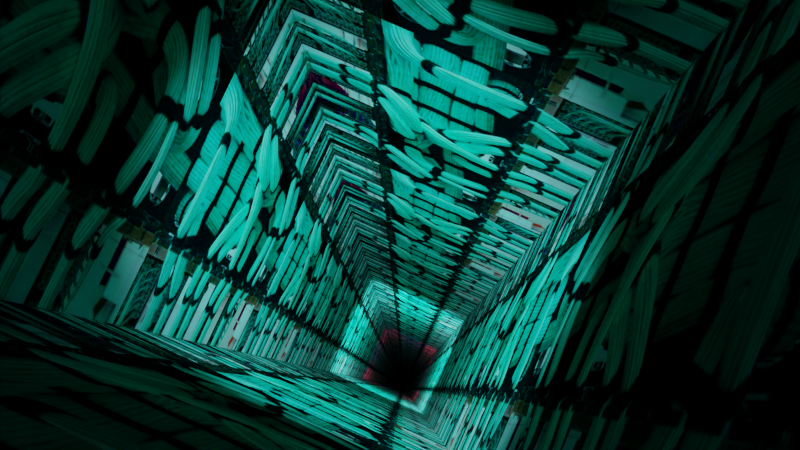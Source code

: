 # Source: carilien_service_tunnel_mod_2.blend  (saved by Blender 2.93.21; exported with 4.5.12 LTS)
import bpy
from mathutils import Matrix  # noqa: F401  (used for matrix-valued properties, if any)

bpy.ops.wm.read_factory_settings(use_empty=True)
scene = bpy.context.scene
scene.name = 'Scene'

# ---- collections
col_collection = bpy.data.collections.new('Collection'); scene.collection.children.link(col_collection)

# ---- images (referenced by path relative to the original .blend; pixels are not part of the script)
import os
ASSET_DIR = os.environ.get("B2B_ASSET_DIR", "")  # directory of the original .blend (textures are referenced by path, not embedded)
HERE = os.path.dirname(os.path.abspath(__file__))  # packed textures are extracted next to this script under _unpacked/

def load_image(name, relpath, width, height, colorspace="sRGB"):
    """Load a texture the original file referenced (path relative to the .blend, or extracted next to this script)."""
    p = next((c for c in (os.path.join(HERE, relpath), os.path.join(ASSET_DIR, relpath)) if relpath and os.path.exists(c)), "")
    if p:
        img = bpy.data.images.load(p, check_existing=True)
        img.name = name
    else:  # same state as the original file: an image datablock whose file is absent (Cycles renders it pink)
        img = bpy.data.images.new(name, width, height)
        img.source = "FILE"
        img.filepath = "//" + (relpath or name)
    img.colorspace_settings.name = colorspace
    return img
img_carilien_shade_texture_png = load_image('carilien_shade_texture.png', '_unpacked/carilien_shade_texture.addee9fc.png', 575, 767, 'sRGB')

# ---- materials (node trees are filled in below, after node groups)
mat_carilien_shade_texture = bpy.data.materials.new('carilien_shade_texture')
mat_carilien_shade_texture.use_transparent_shadow = False

# ---- material node trees
mat_carilien_shade_texture.use_nodes = True; mat_carilien_shade_texture.node_tree.nodes.clear()
_N = mat_carilien_shade_texture.node_tree.nodes; _L = mat_carilien_shade_texture.node_tree.links
n0 = _N.new('ShaderNodeOutputMaterial'); n0.name = 'Material Output'; n0.location = (300, 300)
n1 = _N.new('ShaderNodeTexImage'); n1.name = 'Image Texture'; n1.location = (-200, 300)
n1.image = img_carilien_shade_texture_png
n1.extension = 'CLIP'
n2 = _N.new('ShaderNodeBsdfPrincipled'); n2.name = 'Principled BSDF'; n2.location = (0, 300)
n2.distribution = 'GGX'
n2.subsurface_method = 'BURLEY'
n2.inputs[2].default_value = 0.0
n2.inputs[3].default_value = 1.45
n2.inputs[13].default_value = 0.0
n3 = _N.new('ShaderNodeTexImage'); n3.name = 'Image Texture.001'; n3.location = (-290, -60)
n3.image = img_carilien_shade_texture_png
_L.new(n1.outputs[0], n2.inputs[0])
_L.new(n2.outputs[0], n0.inputs[0])
_L.new(n3.outputs[0], n2.inputs[27])
n0.is_active_output = True

# ---- world
world_world = bpy.data.worlds.new('World'); scene.world = world_world
world_world.use_nodes = True; world_world.node_tree.nodes.clear()
_N = world_world.node_tree.nodes; _L = world_world.node_tree.links
n0 = _N.new('ShaderNodeOutputWorld'); n0.name = 'World Output'; n0.location = (300, 300)
n1 = _N.new('ShaderNodeBackground'); n1.name = 'Background'; n1.location = (10, 300)
n1.inputs[0].default_value = (0.0, 0.0, 0.0, 1.0)
_L.new(n1.outputs[0], n0.inputs[0])
n0.is_active_output = True
world_world.color = (0.05088, 0.05088, 0.05088)
world_world.use_sun_shadow = False
world_world.sun_shadow_jitter_overblur = 0.0

# ---- cameras
cam_camera_001 = bpy.data.cameras.new('Camera.001')

# ---- lights
light_spot = bpy.data.lights.new('Spot', 'SPOT')
light_spot.color = (1.0, 0.0, 0.02672)
light_spot.transmission_factor = 0.0
light_spot.energy = 1e+04
light_spot.shadow_soft_size = 1.0
light_spot.shadow_maximum_resolution = 0.006
light_spot.use_absolute_resolution = True
light_spot.spot_blend = 0.0
light_spot.spot_size = 0.6597
light_area = bpy.data.lights.new('Area', 'AREA')
light_area.transmission_factor = 0.0
light_area.energy = 78.54
light_area.shadow_soft_size = 100.0
light_area.shadow_maximum_resolution = 0.006
light_area.use_absolute_resolution = True
light_area.size = 100.0
light_area.size_y = 1.0
light_spot_001 = bpy.data.lights.new('Spot.001', 'SPOT')
light_spot_001.color = (1.0, 0.9335, 0.9626)
light_spot_001.transmission_factor = 0.0
light_spot_001.energy = 1e+04
light_spot_001.shadow_soft_size = 1.0
light_spot_001.shadow_maximum_resolution = 0.006
light_spot_001.use_absolute_resolution = True
light_spot_001.spot_blend = 0.0
light_spot_001.spot_size = 0.6597
light_spot_002 = bpy.data.lights.new('Spot.002', 'SPOT')
light_spot_002.color = (1.0, 0.9335, 0.9626)
light_spot_002.transmission_factor = 0.0
light_spot_002.energy = 1e+04
light_spot_002.shadow_soft_size = 1.0
light_spot_002.shadow_maximum_resolution = 0.006
light_spot_002.use_absolute_resolution = True
light_spot_002.spot_blend = 1.0
light_spot_002.spot_size = 0.6597

# ---- meshes
me_carilien_shade_texture_011 = bpy.data.meshes.new('carilien_shade_texture.011')
me_carilien_shade_texture_011.from_pydata([(-0.3748, -0.5, -1.0), (0.3748, -0.5, -1.0), (-0.3748, 0.5, -1.0), (0.3748, 0.5, -1.0), (0.3748, -0.5, -1.0), (0.3748, -0.5, 1.0), (0.3748, 0.5, -1.0), (0.3748, 0.5, 1.0), (-0.3748, -0.5, 1.0), (0.3748, -0.5, 1.0), (-0.3748, 0.5, 1.0), (0.3748, 0.5, 1.0), (-0.3748, -0.5, -1.0), (-0.3748, -0.5, 1.0), (-0.3748, 0.5, -1.0), (-0.3748, 0.5, 1.0)], [], [(0, 1, 3, 2), (4, 5, 7, 6), (8, 9, 11, 10), (12, 13, 15, 14)])
_uv = me_carilien_shade_texture_011.uv_layers.new(name='UVMap')
_uv.uv.foreach_set('vector', [0.0, 0.0, 1.0, 0.0, 1.0, 1.0, 0.0, 1.0, 0.0, 0.0, 1.0, 0.0, 1.0, 1.0, 0.0, 1.0, 0.0, 0.0, 1.0, 0.0, 1.0, 1.0, 0.0, 1.0, 0.0, 0.0, 1.0, 0.0, 1.0, 1.0, 0.0, 1.0])
me_carilien_shade_texture_011.materials.append(mat_carilien_shade_texture)
me_carilien_shade_texture_011.use_remesh_fix_poles = True
me_carilien_shade_texture_011.use_remesh_preserve_attributes = False
me_carilien_shade_texture_011.update()

# ---- objects
ob_carilien_shade_texture_011 = bpy.data.objects.new('carilien_shade_texture.011', me_carilien_shade_texture_011)
ob_camera = bpy.data.objects.new('Camera', cam_camera_001)
ob_spot = bpy.data.objects.new('Spot', light_spot)
ob_area = bpy.data.objects.new('Area', light_area)
ob_spot_001 = bpy.data.objects.new('Spot.001', light_spot_001)
ob_spot_002 = bpy.data.objects.new('Spot.002', light_spot_002)

# ---- transforms, parenting, visibility, modifiers, constraints
ob_carilien_shade_texture_011.location = (0.0, 0.0, 8.0)
ob_carilien_shade_texture_011.rotation_euler = (1.571, -0.0, 1.571)
ob_carilien_shade_texture_011.scale = (2.668, 4.0, 1.0)
_m = ob_carilien_shade_texture_011.modifiers.new('Array', 'ARRAY')
_m.count = 128
_m.relative_offset_displace = (0.0, -1.0, 0.0)
ob_camera.location = (-0.687, -0.4617, 11.58)
ob_camera.rotation_euler = (0.1453, 0.003544, -1.147)
ob_spot.location = (0.0, 0.0, -25.72)
ob_area.location = (0.0, 0.0, 10.0)
ob_area.scale = (2.0, 2.0, 2.0)
ob_spot_001.location = (0.0, 0.0, -8.77)
ob_spot_002.location = (0.0, 0.0, 7.6)

# ---- collection membership
col_collection.objects.link(ob_carilien_shade_texture_011)
col_collection.objects.link(ob_camera)
col_collection.objects.link(ob_spot)
col_collection.objects.link(ob_area)
col_collection.objects.link(ob_spot_001)
col_collection.objects.link(ob_spot_002)

# ---- scene / render settings (as saved in the file)
scene.camera = ob_camera
scene.frame_start = 1; scene.frame_end = 250; scene.frame_set(1)
scene.render.engine = 'BLENDER_EEVEE_NEXT'
scene.cycles.shading_system = True
scene.cycles.use_denoising = False
scene.cycles.sampling_pattern = 'TABULATED_SOBOL'
scene.cycles.use_light_tree = False
scene.eevee.taa_samples = 4096
scene.eevee.taa_render_samples = 4096
scene.eevee.use_gtao = True
scene.eevee.gtao_distance = 10.0
scene.eevee.use_raytracing = True
scene.view_settings.view_transform = 'Filmic'
bpy.context.view_layer.update()
